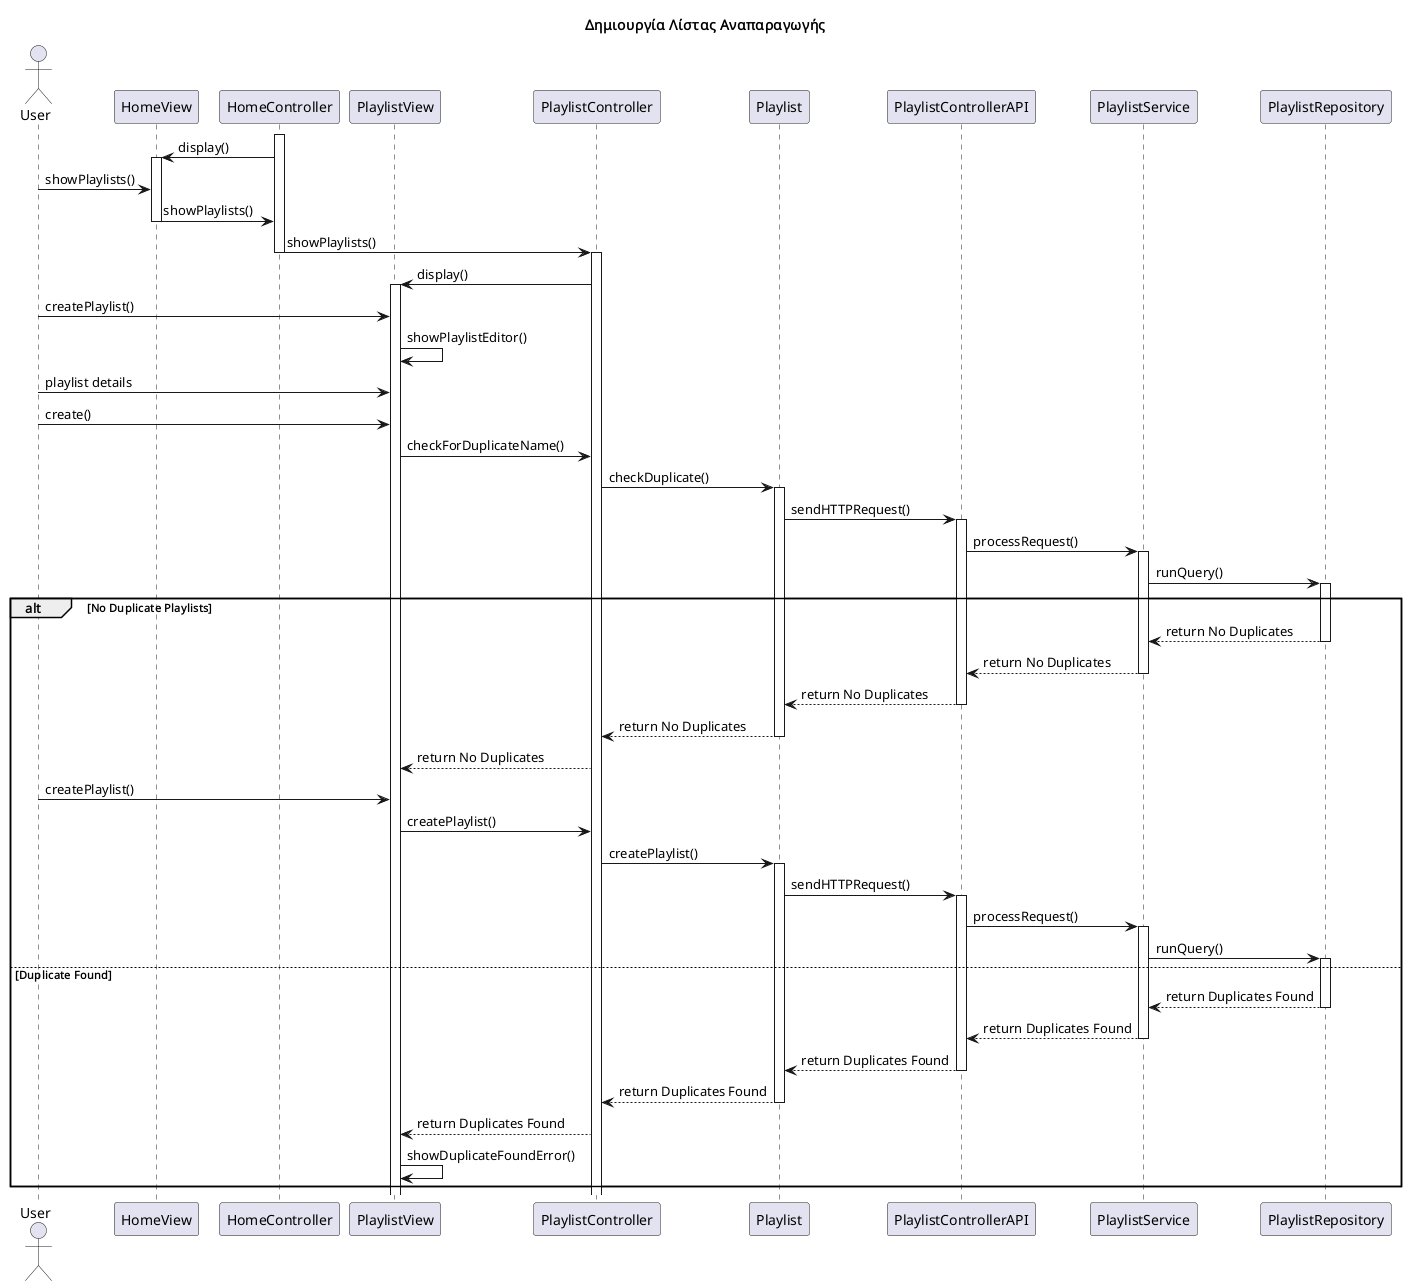

The diagram above was rendered by PlantUML. Its source (embedded in the PNG):
@startuml name

title Δημιουργία Λίστας Αναπαραγωγής

actor User
participant HomeView
participant HomeController
participant PlaylistView
participant PlaylistController
participant Playlist
participant PlaylistControllerAPI
participant PlaylistService
participant PlaylistRepository

activate HomeController
HomeController -> HomeView : display()
activate HomeView
User -> HomeView : showPlaylists()
HomeView -> HomeController : showPlaylists()
deactivate HomeView

HomeController -> PlaylistController : showPlaylists()
deactivate HomeController
activate PlaylistController
PlaylistController -> PlaylistView : display()
activate PlaylistView
User -> PlaylistView : createPlaylist()
PlaylistView -> PlaylistView : showPlaylistEditor()
User -> PlaylistView : playlist details
User -> PlaylistView : create()
PlaylistView -> PlaylistController : checkForDuplicateName()
PlaylistController -> Playlist : checkDuplicate()
activate Playlist
Playlist -> PlaylistControllerAPI : sendHTTPRequest()
activate PlaylistControllerAPI
PlaylistControllerAPI -> PlaylistService : processRequest()
activate PlaylistService
PlaylistService -> PlaylistRepository : runQuery()
activate PlaylistRepository
alt No Duplicate Playlists
    PlaylistRepository --> PlaylistService : return No Duplicates
    deactivate PlaylistRepository
    PlaylistService --> PlaylistControllerAPI : return No Duplicates
    deactivate PlaylistService
    PlaylistControllerAPI --> Playlist : return No Duplicates
    deactivate PlaylistControllerAPI
    Playlist --> PlaylistController : return No Duplicates
    deactivate Playlist
    PlaylistController --> PlaylistView : return No Duplicates
    User -> PlaylistView : createPlaylist()
    PlaylistView -> PlaylistController : createPlaylist() 
    PlaylistController -> Playlist : createPlaylist()
    activate Playlist
    Playlist -> PlaylistControllerAPI : sendHTTPRequest()
    activate PlaylistControllerAPI
    PlaylistControllerAPI -> PlaylistService : processRequest()
    activate PlaylistService
    PlaylistService -> PlaylistRepository : runQuery()
    activate PlaylistRepository
else Duplicate Found
    PlaylistRepository --> PlaylistService : return Duplicates Found
    deactivate PlaylistRepository
    PlaylistService --> PlaylistControllerAPI : return Duplicates Found
    deactivate PlaylistService
    PlaylistControllerAPI --> Playlist : return Duplicates Found
    deactivate PlaylistControllerAPI
    Playlist --> PlaylistController : return Duplicates Found
    deactivate Playlist
    PlaylistController --> PlaylistView : return Duplicates Found
    PlaylistView -> PlaylistView : showDuplicateFoundError()
end
@enduml